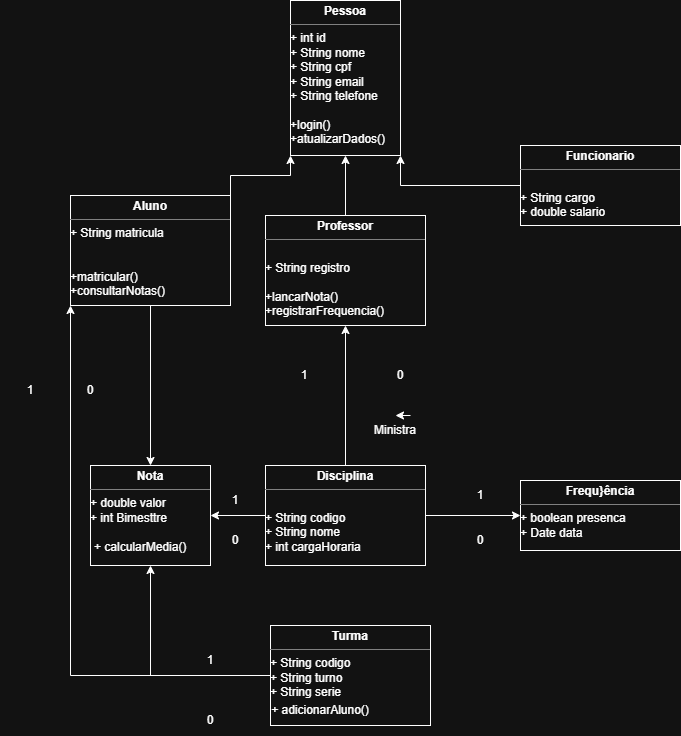

The diagram above was exported from draw.io. Its source (the exported page's mxGraphModel, read from the mxfile embedded in the PNG):
<mxGraphModel dx="1075" dy="1750" grid="1" gridSize="10" guides="1" tooltips="1" connect="1" arrows="1" fold="1" page="1" pageScale="1" pageWidth="827" pageHeight="1169" math="0" shadow="0">
  <root>
    <mxCell id="0" />
    <mxCell id="1" parent="0" />
    <mxCell id="lmJU9O5XfkQSx2RJjsrU-9" edge="1" parent="1" source="g_4Jl7dUx2vpowsvjJs0-15" style="edgeStyle=orthogonalEdgeStyle;rounded=0;orthogonalLoop=1;jettySize=auto;html=1;entryX=0.5;entryY=1;entryDx=0;entryDy=0;" target="g_4Jl7dUx2vpowsvjJs0-27">
      <mxGeometry relative="1" as="geometry" />
    </mxCell>
    <mxCell id="lmJU9O5XfkQSx2RJjsrU-12" edge="1" parent="1" source="g_4Jl7dUx2vpowsvjJs0-15" style="edgeStyle=orthogonalEdgeStyle;rounded=0;orthogonalLoop=1;jettySize=auto;html=1;entryX=0;entryY=1;entryDx=0;entryDy=0;" target="g_4Jl7dUx2vpowsvjJs0-22">
      <mxGeometry relative="1" as="geometry" />
    </mxCell>
    <mxCell id="g_4Jl7dUx2vpowsvjJs0-15" parent="1" style="verticalAlign=top;align=left;overflow=fill;html=1;whiteSpace=wrap;" value="&lt;p style=&quot;margin:0px;margin-top:4px;text-align:center;&quot;&gt;&lt;b&gt;Turma&lt;/b&gt;&lt;/p&gt;&lt;hr size=&quot;1&quot; style=&quot;border-style:solid;&quot;&gt;&lt;p style=&quot;margin:0px;margin-left:4px;&quot;&gt;&lt;/p&gt;&lt;p style=&quot;margin:0px;margin-left:4px;&quot;&gt;&lt;/p&gt;&lt;p style=&quot;margin: 0px 0px 0px 4px;&quot;&gt;&lt;/p&gt;+ String codigo&lt;br&gt;+ String turno&lt;br&gt;+ String serie&lt;br&gt;&lt;p style=&quot;margin:0px;margin-left:4px;&quot;&gt;&lt;span style=&quot;background-color: transparent; color: light-dark(rgb(0, 0, 0), rgb(255, 255, 255));&quot;&gt;&amp;nbsp;&lt;/span&gt;&lt;/p&gt;" vertex="1">
      <mxGeometry height="100" width="160" x="350" y="250" as="geometry" />
    </mxCell>
    <mxCell id="g_4Jl7dUx2vpowsvjJs0-33" edge="1" parent="1" source="g_4Jl7dUx2vpowsvjJs0-22" style="edgeStyle=orthogonalEdgeStyle;rounded=0;orthogonalLoop=1;jettySize=auto;html=1;exitX=1;exitY=0;exitDx=0;exitDy=0;entryX=0;entryY=1;entryDx=0;entryDy=0;" target="g_4Jl7dUx2vpowsvjJs0-32">
      <mxGeometry relative="1" as="geometry" />
    </mxCell>
    <mxCell id="lmJU9O5XfkQSx2RJjsrU-13" edge="1" parent="1" source="g_4Jl7dUx2vpowsvjJs0-22" style="edgeStyle=orthogonalEdgeStyle;rounded=0;orthogonalLoop=1;jettySize=auto;html=1;entryX=0.5;entryY=0;entryDx=0;entryDy=0;" target="g_4Jl7dUx2vpowsvjJs0-27">
      <mxGeometry relative="1" as="geometry" />
    </mxCell>
    <mxCell id="g_4Jl7dUx2vpowsvjJs0-22" parent="1" style="verticalAlign=top;align=left;overflow=fill;html=1;whiteSpace=wrap;" value="&lt;p style=&quot;margin:0px;margin-top:4px;text-align:center;&quot;&gt;&lt;b&gt;Aluno&lt;/b&gt;&lt;/p&gt;&lt;hr size=&quot;1&quot; style=&quot;border-style:solid;&quot;&gt;&lt;p style=&quot;margin:0px;margin-left:4px;&quot;&gt;&lt;/p&gt;&lt;p style=&quot;margin:0px;margin-left:4px;&quot;&gt;&lt;/p&gt;&lt;p style=&quot;margin: 0px 0px 0px 4px;&quot;&gt;&lt;/p&gt;+ String matricula&lt;div&gt;&lt;br&gt;&lt;/div&gt;&lt;div&gt;&lt;br&gt;&lt;div&gt;+matricular()&lt;/div&gt;&lt;div&gt;+consultarNotas()&lt;br&gt;&lt;p style=&quot;margin:0px;margin-left:4px;&quot;&gt;&lt;span style=&quot;background-color: transparent; color: light-dark(rgb(0, 0, 0), rgb(255, 255, 255));&quot;&gt;&amp;nbsp;&lt;/span&gt;&lt;/p&gt;&lt;/div&gt;&lt;/div&gt;" vertex="1">
      <mxGeometry height="110" width="160" x="150" y="-180" as="geometry" />
    </mxCell>
    <mxCell id="g_4Jl7dUx2vpowsvjJs0-27" parent="1" style="verticalAlign=top;align=left;overflow=fill;html=1;whiteSpace=wrap;" value="&lt;p style=&quot;margin:0px;margin-top:4px;text-align:center;&quot;&gt;&lt;b&gt;Nota&lt;/b&gt;&lt;/p&gt;&lt;hr size=&quot;1&quot; style=&quot;border-style:solid;&quot;&gt;&lt;p style=&quot;margin:0px;margin-left:4px;&quot;&gt;&lt;/p&gt;&lt;p style=&quot;margin:0px;margin-left:4px;&quot;&gt;&lt;/p&gt;&lt;p style=&quot;margin: 0px 0px 0px 4px;&quot;&gt;&lt;/p&gt;+ double valor&lt;br&gt;&lt;div&gt;+ int Bimesttre&lt;/div&gt;&lt;div&gt;&lt;br&gt;&lt;/div&gt;&lt;div&gt;&lt;p style=&quot;margin:0px;margin-left:4px;&quot;&gt;&lt;span style=&quot;background-color: transparent; color: light-dark(rgb(0, 0, 0), rgb(255, 255, 255));&quot;&gt;+ calcularMedia()&lt;/span&gt;&lt;/p&gt;&lt;/div&gt;" vertex="1">
      <mxGeometry height="100" width="120" x="170" y="90" as="geometry" />
    </mxCell>
    <mxCell id="g_4Jl7dUx2vpowsvjJs0-29" parent="1" style="verticalAlign=top;align=left;overflow=fill;html=1;whiteSpace=wrap;" value="&lt;p style=&quot;margin:0px;margin-top:4px;text-align:center;&quot;&gt;&lt;b&gt;Frequ}ência&lt;/b&gt;&lt;/p&gt;&lt;hr size=&quot;1&quot; style=&quot;border-style:solid;&quot;&gt;&lt;p style=&quot;margin:0px;margin-left:4px;&quot;&gt;&lt;/p&gt;&lt;p style=&quot;margin:0px;margin-left:4px;&quot;&gt;&lt;/p&gt;&lt;p style=&quot;margin: 0px 0px 0px 4px;&quot;&gt;&lt;/p&gt;+ boolean presenca&lt;br&gt;&lt;div&gt;+ Date data&lt;/div&gt;&lt;div&gt;&lt;p style=&quot;margin:0px;margin-left:4px;&quot;&gt;&lt;br&gt;&lt;/p&gt;&lt;/div&gt;" vertex="1">
      <mxGeometry height="70" width="160" x="600" y="105" as="geometry" />
    </mxCell>
    <mxCell id="g_4Jl7dUx2vpowsvjJs0-32" parent="1" style="verticalAlign=top;align=left;overflow=fill;html=1;whiteSpace=wrap;" value="&lt;p style=&quot;margin:0px;margin-top:4px;text-align:center;&quot;&gt;&lt;b&gt;Pessoa&lt;/b&gt;&lt;/p&gt;&lt;hr size=&quot;1&quot; style=&quot;border-style:solid;&quot;&gt;&lt;p style=&quot;margin:0px;margin-left:4px;&quot;&gt;&lt;/p&gt;&lt;p style=&quot;margin:0px;margin-left:4px;&quot;&gt;&lt;/p&gt;&lt;p style=&quot;margin: 0px 0px 0px 4px;&quot;&gt;&lt;/p&gt;&lt;div&gt;+ int id&lt;/div&gt;&lt;div&gt;+ String nome&lt;/div&gt;&lt;div&gt;+ String cpf&lt;/div&gt;&lt;div&gt;+ String email&lt;/div&gt;&lt;div&gt;+ String telefone&amp;nbsp;&lt;/div&gt;&lt;div&gt;&lt;br&gt;&lt;/div&gt;&lt;div&gt;+login()&lt;/div&gt;&lt;div&gt;+atualizarDados()&lt;br&gt;&lt;p style=&quot;margin:0px;margin-left:4px;&quot;&gt;&lt;span style=&quot;background-color: transparent; color: light-dark(rgb(0, 0, 0), rgb(255, 255, 255));&quot;&gt;&amp;nbsp;&lt;/span&gt;&lt;/p&gt;&lt;/div&gt;" vertex="1">
      <mxGeometry height="155" width="110" x="370" y="-375" as="geometry" />
    </mxCell>
    <mxCell id="g_4Jl7dUx2vpowsvjJs0-35" edge="1" parent="1" source="g_4Jl7dUx2vpowsvjJs0-34" style="edgeStyle=orthogonalEdgeStyle;rounded=0;orthogonalLoop=1;jettySize=auto;html=1;entryX=0.5;entryY=1;entryDx=0;entryDy=0;" target="g_4Jl7dUx2vpowsvjJs0-32">
      <mxGeometry relative="1" as="geometry" />
    </mxCell>
    <mxCell id="g_4Jl7dUx2vpowsvjJs0-34" parent="1" style="verticalAlign=top;align=left;overflow=fill;html=1;whiteSpace=wrap;" value="&lt;p style=&quot;margin:0px;margin-top:4px;text-align:center;&quot;&gt;&lt;b&gt;Professor&lt;/b&gt;&lt;/p&gt;&lt;hr size=&quot;1&quot; style=&quot;border-style:solid;&quot;&gt;&lt;p style=&quot;margin:0px;margin-left:4px;&quot;&gt;&lt;/p&gt;&lt;p style=&quot;margin:0px;margin-left:4px;&quot;&gt;&lt;/p&gt;&lt;p style=&quot;margin: 0px 0px 0px 4px;&quot;&gt;&lt;/p&gt;&lt;div&gt;&lt;br&gt;&lt;/div&gt;&lt;div&gt;+ String registro&lt;span style=&quot;background-color: transparent; color: light-dark(rgb(0, 0, 0), rgb(255, 255, 255));&quot;&gt;&amp;nbsp;&lt;/span&gt;&lt;/div&gt;&lt;div&gt;&lt;br&gt;&lt;/div&gt;&lt;div&gt;+lancarNota()&lt;/div&gt;&lt;div&gt;+registrarFrequencia()&lt;br&gt;&lt;p style=&quot;margin:0px;margin-left:4px;&quot;&gt;&lt;span style=&quot;background-color: transparent; color: light-dark(rgb(0, 0, 0), rgb(255, 255, 255));&quot;&gt;&amp;nbsp;&lt;/span&gt;&lt;/p&gt;&lt;/div&gt;" vertex="1">
      <mxGeometry height="110" width="160" x="345" y="-160" as="geometry" />
    </mxCell>
    <mxCell id="lmJU9O5XfkQSx2RJjsrU-6" edge="1" parent="1" source="g_4Jl7dUx2vpowsvjJs0-37" style="edgeStyle=orthogonalEdgeStyle;rounded=0;orthogonalLoop=1;jettySize=auto;html=1;exitX=0.5;exitY=0;exitDx=0;exitDy=0;entryX=0.5;entryY=1;entryDx=0;entryDy=0;" target="g_4Jl7dUx2vpowsvjJs0-34">
      <mxGeometry relative="1" as="geometry" />
    </mxCell>
    <mxCell id="lmJU9O5XfkQSx2RJjsrU-14" edge="1" parent="1" source="g_4Jl7dUx2vpowsvjJs0-37" style="edgeStyle=orthogonalEdgeStyle;rounded=0;orthogonalLoop=1;jettySize=auto;html=1;entryX=1;entryY=0.5;entryDx=0;entryDy=0;" target="g_4Jl7dUx2vpowsvjJs0-27">
      <mxGeometry relative="1" as="geometry" />
    </mxCell>
    <mxCell id="lmJU9O5XfkQSx2RJjsrU-20" edge="1" parent="1" source="g_4Jl7dUx2vpowsvjJs0-37" style="edgeStyle=orthogonalEdgeStyle;rounded=0;orthogonalLoop=1;jettySize=auto;html=1;" target="g_4Jl7dUx2vpowsvjJs0-29">
      <mxGeometry relative="1" as="geometry" />
    </mxCell>
    <mxCell id="g_4Jl7dUx2vpowsvjJs0-37" parent="1" style="verticalAlign=top;align=left;overflow=fill;html=1;whiteSpace=wrap;" value="&lt;p style=&quot;margin:0px;margin-top:4px;text-align:center;&quot;&gt;&lt;b&gt;Disciplina&lt;/b&gt;&lt;/p&gt;&lt;hr size=&quot;1&quot; style=&quot;border-style:solid;&quot;&gt;&lt;p style=&quot;margin:0px;margin-left:4px;&quot;&gt;&lt;/p&gt;&lt;p style=&quot;margin:0px;margin-left:4px;&quot;&gt;&lt;/p&gt;&lt;p style=&quot;margin: 0px 0px 0px 4px;&quot;&gt;&lt;/p&gt;&lt;div&gt;&lt;br&gt;&lt;/div&gt;&lt;div&gt;+ String codigo&lt;span style=&quot;background-color: transparent; color: light-dark(rgb(0, 0, 0), rgb(255, 255, 255));&quot;&gt;&amp;nbsp;&lt;/span&gt;&lt;/div&gt;&lt;div&gt;+ String nome&lt;/div&gt;&lt;div&gt;+ int cargaHoraria&lt;/div&gt;&lt;div&gt;&lt;br&gt;&lt;p style=&quot;margin:0px;margin-left:4px;&quot;&gt;&lt;span style=&quot;background-color: transparent; color: light-dark(rgb(0, 0, 0), rgb(255, 255, 255));&quot;&gt;&amp;nbsp;&lt;/span&gt;&lt;/p&gt;&lt;/div&gt;" vertex="1">
      <mxGeometry height="100" width="160" x="345" y="90" as="geometry" />
    </mxCell>
    <mxCell id="g_4Jl7dUx2vpowsvjJs0-38" edge="1" parent="1" source="g_4Jl7dUx2vpowsvjJs0-37" style="edgeStyle=orthogonalEdgeStyle;rounded=0;orthogonalLoop=1;jettySize=auto;html=1;innerLoopWaypoints=1;exitX=0.5;exitY=1;exitDx=0;exitDy=0;" target="g_4Jl7dUx2vpowsvjJs0-37">
      <mxGeometry relative="1" as="geometry" />
    </mxCell>
    <mxCell id="g_4Jl7dUx2vpowsvjJs0-41" edge="1" parent="1" source="g_4Jl7dUx2vpowsvjJs0-40" style="edgeStyle=orthogonalEdgeStyle;rounded=0;orthogonalLoop=1;jettySize=auto;html=1;entryX=1;entryY=1;entryDx=0;entryDy=0;" target="g_4Jl7dUx2vpowsvjJs0-32">
      <mxGeometry relative="1" as="geometry" />
    </mxCell>
    <mxCell id="g_4Jl7dUx2vpowsvjJs0-40" parent="1" style="verticalAlign=top;align=left;overflow=fill;html=1;whiteSpace=wrap;" value="&lt;p style=&quot;margin:0px;margin-top:4px;text-align:center;&quot;&gt;&lt;b&gt;Funcionario&lt;/b&gt;&lt;/p&gt;&lt;hr size=&quot;1&quot; style=&quot;border-style:solid;&quot;&gt;&lt;p style=&quot;margin:0px;margin-left:4px;&quot;&gt;&lt;/p&gt;&lt;p style=&quot;margin:0px;margin-left:4px;&quot;&gt;&lt;/p&gt;&lt;p style=&quot;margin: 0px 0px 0px 4px;&quot;&gt;&lt;/p&gt;&lt;div&gt;&lt;br&gt;&lt;/div&gt;&lt;div&gt;+ String cargo&lt;/div&gt;&lt;div&gt;&lt;span style=&quot;background-color: transparent; color: light-dark(rgb(0, 0, 0), rgb(255, 255, 255));&quot;&gt;+ double salario&amp;nbsp;&lt;/span&gt;&lt;/div&gt;&lt;div&gt;&lt;br&gt;&lt;/div&gt;&lt;div&gt;&lt;p style=&quot;margin:0px;margin-left:4px;&quot;&gt;&lt;span style=&quot;background-color: transparent; color: light-dark(rgb(0, 0, 0), rgb(255, 255, 255));&quot;&gt;&amp;nbsp;&lt;/span&gt;&lt;/p&gt;&lt;/div&gt;" vertex="1">
      <mxGeometry height="80" width="160" x="600" y="-230" as="geometry" />
    </mxCell>
    <mxCell id="lmJU9O5XfkQSx2RJjsrU-2" parent="1" style="text;html=1;whiteSpace=wrap;strokeColor=none;fillColor=none;align=center;verticalAlign=middle;rounded=0;" value="Ministra" vertex="1">
      <mxGeometry height="30" width="60" x="445" y="40" as="geometry" />
    </mxCell>
    <mxCell id="lmJU9O5XfkQSx2RJjsrU-3" edge="1" parent="1" source="lmJU9O5XfkQSx2RJjsrU-2" style="edgeStyle=orthogonalEdgeStyle;rounded=0;orthogonalLoop=1;jettySize=auto;html=1;innerLoopWaypoints=1;exitX=0.75;exitY=0;exitDx=0;exitDy=0;entryX=0.5;entryY=0;entryDx=0;entryDy=0;" target="lmJU9O5XfkQSx2RJjsrU-2">
      <mxGeometry relative="1" as="geometry" />
    </mxCell>
    <mxCell id="lmJU9O5XfkQSx2RJjsrU-21" parent="1" style="text;html=1;whiteSpace=wrap;strokeColor=none;fillColor=none;align=center;verticalAlign=middle;rounded=0;" value="1" vertex="1">
      <mxGeometry height="30" width="60" x="80" as="geometry" />
    </mxCell>
    <mxCell id="lmJU9O5XfkQSx2RJjsrU-25" parent="1" style="text;html=1;whiteSpace=wrap;strokeColor=none;fillColor=none;align=center;verticalAlign=middle;rounded=0;" value="0" vertex="1">
      <mxGeometry height="30" width="60" x="140" as="geometry" />
    </mxCell>
    <mxCell id="lmJU9O5XfkQSx2RJjsrU-27" parent="1" style="text;html=1;whiteSpace=wrap;strokeColor=none;fillColor=none;align=center;verticalAlign=middle;rounded=0;" value="0" vertex="1">
      <mxGeometry height="30" width="60" x="450" y="-15" as="geometry" />
    </mxCell>
    <mxCell id="lmJU9O5XfkQSx2RJjsrU-28" parent="1" style="text;html=1;whiteSpace=wrap;strokeColor=none;fillColor=none;align=center;verticalAlign=middle;rounded=0;" value="1" vertex="1">
      <mxGeometry height="30" width="60" x="354" y="-15" as="geometry" />
    </mxCell>
    <mxCell id="lmJU9O5XfkQSx2RJjsrU-29" parent="1" style="text;html=1;whiteSpace=wrap;strokeColor=none;fillColor=none;align=center;verticalAlign=middle;rounded=0;" value="1" vertex="1">
      <mxGeometry height="30" width="60" x="530" y="105" as="geometry" />
    </mxCell>
    <mxCell id="lmJU9O5XfkQSx2RJjsrU-30" parent="1" style="text;html=1;whiteSpace=wrap;strokeColor=none;fillColor=none;align=center;verticalAlign=middle;rounded=0;" value="0" vertex="1">
      <mxGeometry height="30" width="60" x="530" y="150" as="geometry" />
    </mxCell>
    <mxCell id="lmJU9O5XfkQSx2RJjsrU-31" parent="1" style="text;html=1;whiteSpace=wrap;strokeColor=none;fillColor=none;align=center;verticalAlign=middle;rounded=0;" value="1" vertex="1">
      <mxGeometry height="30" width="60" x="260" y="270" as="geometry" />
    </mxCell>
    <mxCell id="lmJU9O5XfkQSx2RJjsrU-33" parent="1" style="text;html=1;whiteSpace=wrap;strokeColor=none;fillColor=none;align=center;verticalAlign=middle;rounded=0;" value="0" vertex="1">
      <mxGeometry height="30" width="60" x="260" y="330" as="geometry" />
    </mxCell>
    <mxCell id="lmJU9O5XfkQSx2RJjsrU-34" parent="1" style="text;html=1;whiteSpace=wrap;strokeColor=none;fillColor=none;align=center;verticalAlign=middle;rounded=0;" value="1" vertex="1">
      <mxGeometry height="30" width="60" x="285" y="110" as="geometry" />
    </mxCell>
    <mxCell id="lmJU9O5XfkQSx2RJjsrU-36" parent="1" style="text;html=1;whiteSpace=wrap;strokeColor=none;fillColor=none;align=center;verticalAlign=middle;rounded=0;" value="0" vertex="1">
      <mxGeometry height="30" width="60" x="285" y="150" as="geometry" />
    </mxCell>
    <mxCell id="lmJU9O5XfkQSx2RJjsrU-39" parent="1" style="text;html=1;whiteSpace=wrap;strokeColor=none;fillColor=none;align=center;verticalAlign=middle;rounded=0;" value="+ adicionarAluno()" vertex="1">
      <mxGeometry height="30" width="100" x="350" y="320" as="geometry" />
    </mxCell>
  </root>
</mxGraphModel>